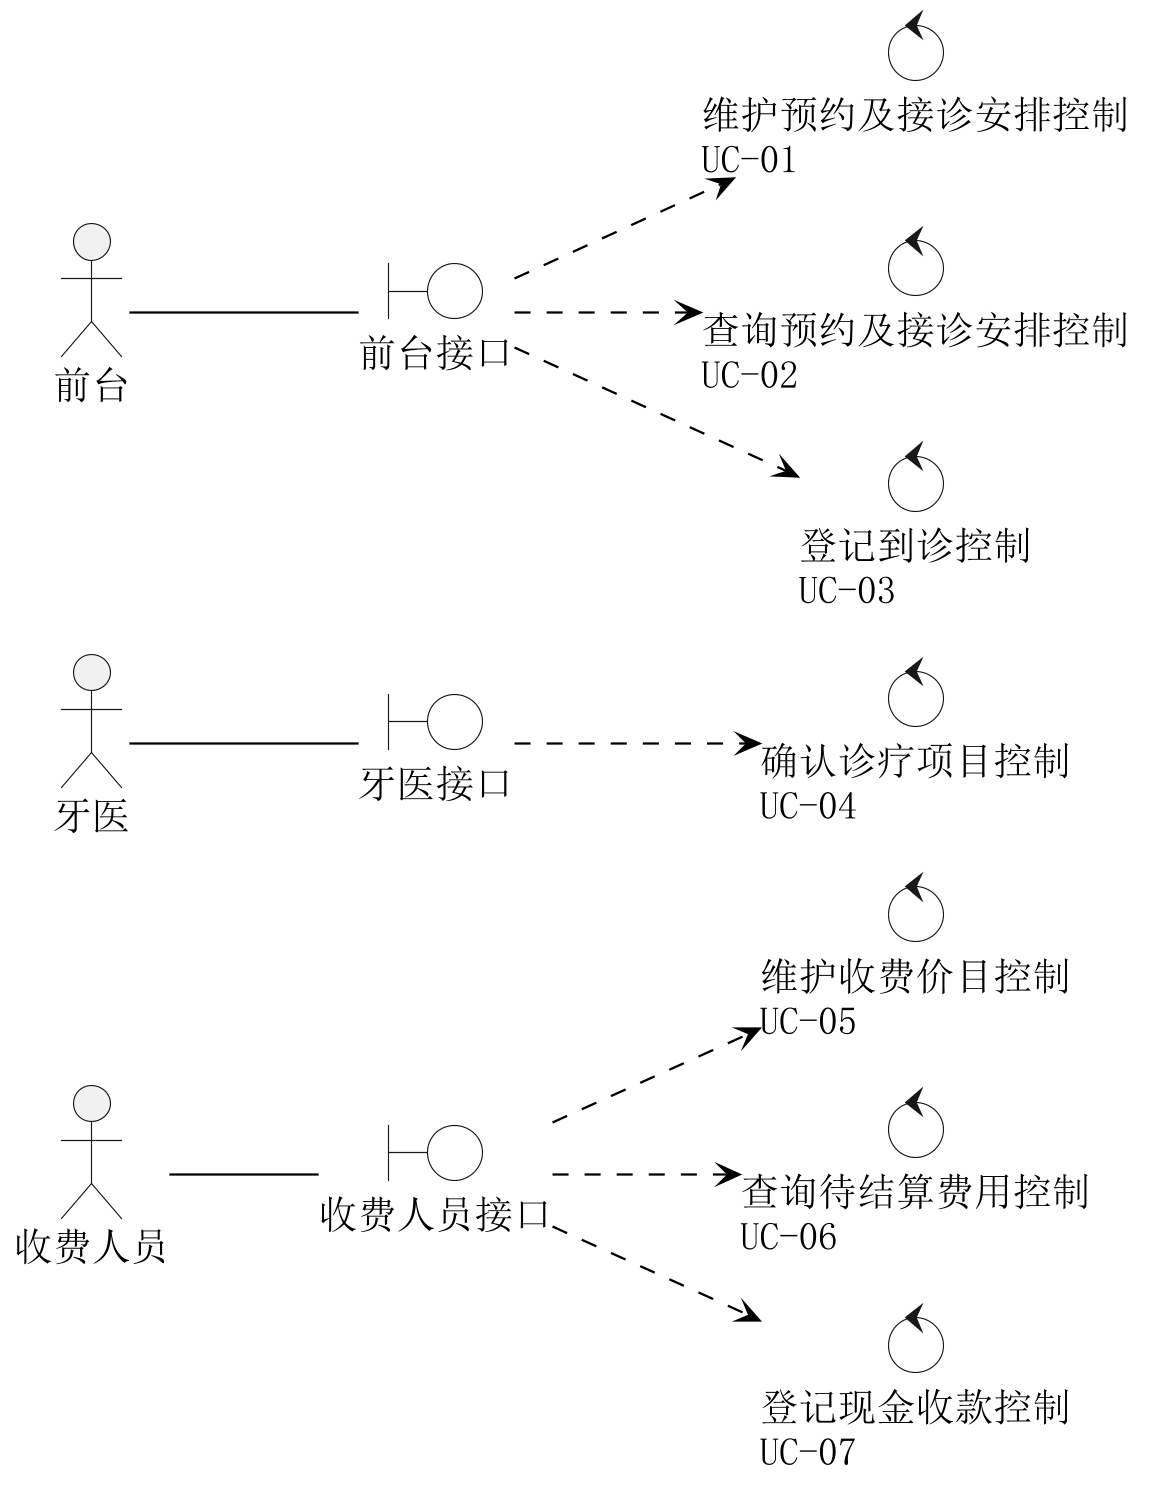

The diagram above was rendered by PlantUML. Its source (embedded in the PNG):
@startuml
left to right direction
skinparam backgroundColor white
skinparam shadowing false
skinparam defaultFontName SimSun
skinparam defaultFontSize 17
skinparam dpi 220
skinparam ArrowColor black
skinparam nodesep 23
skinparam ranksep 65
skinparam rectangle { 
 BackgroundColor white
 BorderColor black
}
actor "前台" as F
actor "牙医" as D
actor "收费人员" as C
boundary "前台接口" as BF #white
boundary "牙医接口" as BD #white
boundary "收费人员接口" as BC #white
control "维护预约及接诊安排控制\nUC-01" as C1 #white
control "查询预约及接诊安排控制\nUC-02" as C2 #white
control "登记到诊控制\nUC-03" as C3 #white
control "确认诊疗项目控制\nUC-04" as C4 #white
control "维护收费价目控制\nUC-05" as C5 #white
control "查询待结算费用控制\nUC-06" as C6 #white
control "登记现金收款控制\nUC-07" as C7 #white
F -- BF
D -- BD
C -- BC
BF ..> C1
BF ..> C2
BF ..> C3
BD ..> C4
BC ..> C5
BC ..> C6
BC ..> C7
' Invisible constraints keep roles and use cases in their required vertical order.
C1 -[hidden]right-> C2
C2 -[hidden]right-> C3
C3 -[hidden]right-> C4
C4 -[hidden]right-> C5
C5 -[hidden]right-> C6
C6 -[hidden]right-> C7
@enduml